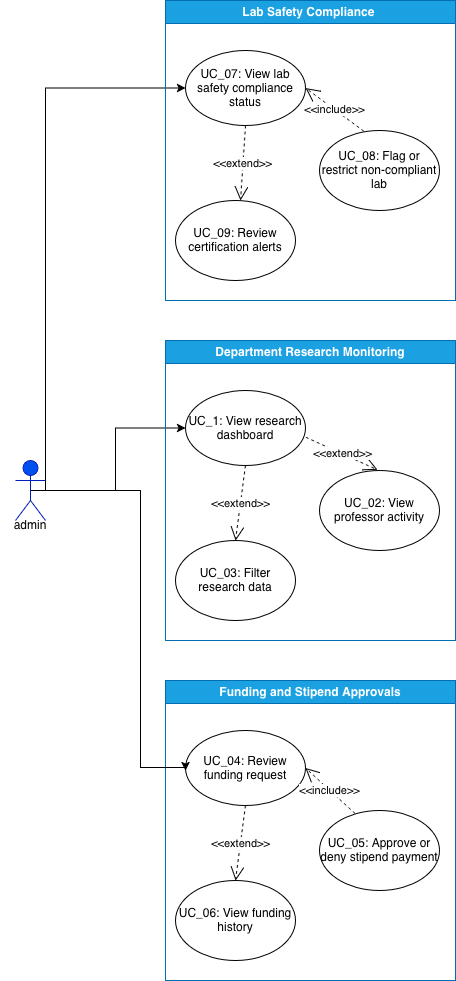

The diagram above was exported from draw.io. Its source (the exported page's mxGraphModel, read from the mxfile embedded in the PNG):
<mxGraphModel dx="2190" dy="1949" grid="1" gridSize="10" guides="1" tooltips="1" connect="1" arrows="1" fold="1" page="1" pageScale="1" pageWidth="827" pageHeight="1169" math="0" shadow="0">
  <root>
    <mxCell id="0" />
    <mxCell id="1" parent="0" />
    <mxCell id="l-XeUsGUxWdZ5rbRDlOG-61" edge="1" parent="1" source="l-XeUsGUxWdZ5rbRDlOG-2" style="edgeStyle=orthogonalEdgeStyle;rounded=0;orthogonalLoop=1;jettySize=auto;html=1;exitX=0.5;exitY=0.5;exitDx=0;exitDy=0;exitPerimeter=0;entryX=0;entryY=0.5;entryDx=0;entryDy=0;" target="l-XeUsGUxWdZ5rbRDlOG-52">
      <mxGeometry relative="1" as="geometry">
        <Array as="points">
          <mxPoint x="-120" y="150" />
          <mxPoint x="-120" y="-253" />
        </Array>
      </mxGeometry>
    </mxCell>
    <mxCell id="l-XeUsGUxWdZ5rbRDlOG-63" edge="1" parent="1" source="l-XeUsGUxWdZ5rbRDlOG-2" style="edgeStyle=orthogonalEdgeStyle;rounded=0;orthogonalLoop=1;jettySize=auto;html=1;exitX=0.5;exitY=0.5;exitDx=0;exitDy=0;exitPerimeter=0;entryX=0;entryY=0.5;entryDx=0;entryDy=0;" target="l-XeUsGUxWdZ5rbRDlOG-15">
      <mxGeometry relative="1" as="geometry" />
    </mxCell>
    <object label="Admin" Admin="admin" id="l-XeUsGUxWdZ5rbRDlOG-2">
      <mxCell parent="1" style="shape=umlActor;verticalLabelPosition=bottom;verticalAlign=top;html=1;outlineConnect=0;fillColor=#0050ef;fontColor=#ffffff;strokeColor=#001DBC;" vertex="1">
        <mxGeometry height="60" width="30" x="-150" y="120" as="geometry" />
      </mxCell>
    </object>
    <mxCell id="l-XeUsGUxWdZ5rbRDlOG-14" parent="1" style="swimlane;whiteSpace=wrap;html=1;fillColor=#1ba1e2;fontColor=#ffffff;strokeColor=#006EAF;" value="Department Research Monitoring" vertex="1">
      <mxGeometry height="300" width="290" as="geometry" />
    </mxCell>
    <mxCell id="l-XeUsGUxWdZ5rbRDlOG-15" parent="l-XeUsGUxWdZ5rbRDlOG-14" style="ellipse;whiteSpace=wrap;html=1;" value="UC_1:&amp;nbsp;View research dashboard" vertex="1">
      <mxGeometry height="75" width="120" x="20" y="50" as="geometry" />
    </mxCell>
    <mxCell id="l-XeUsGUxWdZ5rbRDlOG-17" parent="l-XeUsGUxWdZ5rbRDlOG-14" style="ellipse;whiteSpace=wrap;html=1;" value="UC_03: Filter research data" vertex="1">
      <mxGeometry height="80" width="120" x="10" y="200" as="geometry" />
    </mxCell>
    <mxCell id="l-XeUsGUxWdZ5rbRDlOG-18" parent="l-XeUsGUxWdZ5rbRDlOG-14" style="ellipse;whiteSpace=wrap;html=1;" value="UC_02: View professor activity" vertex="1">
      <mxGeometry height="80" width="120" x="154" y="130" as="geometry" />
    </mxCell>
    <mxCell id="l-XeUsGUxWdZ5rbRDlOG-31" edge="1" parent="l-XeUsGUxWdZ5rbRDlOG-14" source="l-XeUsGUxWdZ5rbRDlOG-15" style="endArrow=open;endSize=12;dashed=1;html=1;rounded=0;entryX=0.5;entryY=0;entryDx=0;entryDy=0;exitX=0.5;exitY=1;exitDx=0;exitDy=0;" target="l-XeUsGUxWdZ5rbRDlOG-17" value="&amp;lt;&amp;lt;extend&amp;gt;&amp;gt;">
      <mxGeometry relative="1" width="160" as="geometry">
        <mxPoint x="140" y="210" as="sourcePoint" />
        <mxPoint x="290" y="190" as="targetPoint" />
      </mxGeometry>
    </mxCell>
    <mxCell id="l-XeUsGUxWdZ5rbRDlOG-29" edge="1" parent="l-XeUsGUxWdZ5rbRDlOG-14" source="l-XeUsGUxWdZ5rbRDlOG-15" style="endArrow=open;endSize=12;dashed=1;html=1;rounded=0;entryX=1.017;entryY=0.675;entryDx=0;entryDy=0;entryPerimeter=0;exitX=1.003;exitY=0.624;exitDx=0;exitDy=0;exitPerimeter=0;" value="&amp;lt;&amp;lt;extend&amp;gt;&amp;gt;">
      <mxGeometry relative="1" width="160" as="geometry">
        <Array as="points">
          <mxPoint x="212" y="129.38" />
        </Array>
        <mxPoint x="290" y="89.38" as="sourcePoint" />
        <mxPoint x="212.03999999999996" y="130.00500000000022" as="targetPoint" />
      </mxGeometry>
    </mxCell>
    <mxCell id="l-XeUsGUxWdZ5rbRDlOG-32" parent="1" style="swimlane;whiteSpace=wrap;html=1;fillColor=#1ba1e2;fontColor=#ffffff;strokeColor=#006EAF;" value="Funding and Stipend Approvals" vertex="1">
      <mxGeometry height="300" width="290" y="340" as="geometry" />
    </mxCell>
    <mxCell id="l-XeUsGUxWdZ5rbRDlOG-33" parent="l-XeUsGUxWdZ5rbRDlOG-32" style="ellipse;whiteSpace=wrap;html=1;" value="UC_04: Review funding request" vertex="1">
      <mxGeometry height="75" width="120" x="20" y="50" as="geometry" />
    </mxCell>
    <mxCell id="l-XeUsGUxWdZ5rbRDlOG-34" parent="l-XeUsGUxWdZ5rbRDlOG-32" style="ellipse;whiteSpace=wrap;html=1;" value="UC_06: View funding history" vertex="1">
      <mxGeometry height="80" width="120" x="10" y="200" as="geometry" />
    </mxCell>
    <mxCell id="l-XeUsGUxWdZ5rbRDlOG-35" parent="l-XeUsGUxWdZ5rbRDlOG-32" style="ellipse;whiteSpace=wrap;html=1;" value="UC_05: Approve or deny stipend payment" vertex="1">
      <mxGeometry height="80" width="120" x="154" y="130" as="geometry" />
    </mxCell>
    <mxCell id="l-XeUsGUxWdZ5rbRDlOG-36" edge="1" parent="l-XeUsGUxWdZ5rbRDlOG-32" source="l-XeUsGUxWdZ5rbRDlOG-33" style="endArrow=open;endSize=12;dashed=1;html=1;rounded=0;entryX=0.5;entryY=0;entryDx=0;entryDy=0;exitX=0.5;exitY=1;exitDx=0;exitDy=0;" target="l-XeUsGUxWdZ5rbRDlOG-34" value="&amp;lt;&amp;lt;extend&amp;gt;&amp;gt;">
      <mxGeometry relative="1" width="160" as="geometry">
        <mxPoint x="140" y="130" as="sourcePoint" />
        <mxPoint x="290" y="190" as="targetPoint" />
      </mxGeometry>
    </mxCell>
    <mxCell id="l-XeUsGUxWdZ5rbRDlOG-57" edge="1" parent="l-XeUsGUxWdZ5rbRDlOG-32" source="l-XeUsGUxWdZ5rbRDlOG-35" style="endArrow=open;endSize=12;dashed=1;html=1;rounded=0;exitX=0.296;exitY=0.038;exitDx=0;exitDy=0;exitPerimeter=0;entryX=1;entryY=0.5;entryDx=0;entryDy=0;" target="l-XeUsGUxWdZ5rbRDlOG-33" value="&amp;lt;&amp;lt;include&amp;gt;&amp;gt;">
      <mxGeometry relative="1" width="160" as="geometry">
        <mxPoint x="144" y="85" as="sourcePoint" />
        <mxPoint x="170" y="40" as="targetPoint" />
      </mxGeometry>
    </mxCell>
    <mxCell id="l-XeUsGUxWdZ5rbRDlOG-51" parent="1" style="swimlane;whiteSpace=wrap;html=1;fillColor=#1ba1e2;fontColor=#ffffff;strokeColor=#006EAF;" value="Lab Safety Compliance&amp;nbsp;" vertex="1">
      <mxGeometry height="300" width="290" y="-340" as="geometry" />
    </mxCell>
    <mxCell id="l-XeUsGUxWdZ5rbRDlOG-52" parent="l-XeUsGUxWdZ5rbRDlOG-51" style="ellipse;whiteSpace=wrap;html=1;" value="UC_07: View lab safety compliance status" vertex="1">
      <mxGeometry height="75" width="120" x="20" y="50" as="geometry" />
    </mxCell>
    <mxCell id="l-XeUsGUxWdZ5rbRDlOG-53" parent="l-XeUsGUxWdZ5rbRDlOG-51" style="ellipse;whiteSpace=wrap;html=1;" value="UC_09: Review certification alerts" vertex="1">
      <mxGeometry height="80" width="120" x="10" y="200" as="geometry" />
    </mxCell>
    <mxCell id="l-XeUsGUxWdZ5rbRDlOG-54" parent="l-XeUsGUxWdZ5rbRDlOG-51" style="ellipse;whiteSpace=wrap;html=1;" value="UC_08: Flag or restrict non-compliant lab" vertex="1">
      <mxGeometry height="80" width="120" x="154" y="130" as="geometry" />
    </mxCell>
    <mxCell id="l-XeUsGUxWdZ5rbRDlOG-55" edge="1" parent="l-XeUsGUxWdZ5rbRDlOG-51" source="l-XeUsGUxWdZ5rbRDlOG-52" style="endArrow=open;endSize=12;dashed=1;html=1;rounded=0;entryX=0.5;entryY=1;entryDx=0;entryDy=0;exitX=0.5;exitY=1;exitDx=0;exitDy=0;" value="&amp;lt;&amp;lt;extend&amp;gt;&amp;gt;">
      <mxGeometry relative="1" width="160" as="geometry">
        <mxPoint x="65" y="275" as="sourcePoint" />
        <mxPoint x="75" y="200" as="targetPoint" />
      </mxGeometry>
    </mxCell>
    <mxCell id="l-XeUsGUxWdZ5rbRDlOG-56" edge="1" parent="l-XeUsGUxWdZ5rbRDlOG-51" source="l-XeUsGUxWdZ5rbRDlOG-54" style="endArrow=open;endSize=12;dashed=1;html=1;rounded=0;exitX=0.37;exitY=0.01;exitDx=0;exitDy=0;exitPerimeter=0;entryX=1;entryY=0.5;entryDx=0;entryDy=0;" target="l-XeUsGUxWdZ5rbRDlOG-52" value="&amp;lt;&amp;lt;include&amp;gt;&amp;gt;">
      <mxGeometry relative="1" width="160" as="geometry">
        <mxPoint x="289.9999999999998" y="159.38" as="sourcePoint" />
        <mxPoint x="160" y="40" as="targetPoint" />
      </mxGeometry>
    </mxCell>
    <mxCell id="KqtcXybHfjzdjCJmJRqd-1" parent="1" style="text;html=1;whiteSpace=wrap;strokeColor=none;fillColor=none;align=center;verticalAlign=middle;rounded=0;" value="admin" vertex="1">
      <mxGeometry height="30" width="60" x="-165" y="170" as="geometry" />
    </mxCell>
    <mxCell id="l-XeUsGUxWdZ5rbRDlOG-66" edge="1" parent="1" style="edgeStyle=orthogonalEdgeStyle;rounded=0;orthogonalLoop=1;jettySize=auto;html=1;">
      <mxGeometry relative="1" as="geometry">
        <Array as="points">
          <mxPoint x="-90" y="150" />
          <mxPoint x="-25" y="150" />
          <mxPoint x="-25" y="427" />
        </Array>
        <mxPoint x="-90" y="150" as="sourcePoint" />
        <mxPoint x="20" y="430" as="targetPoint" />
      </mxGeometry>
    </mxCell>
  </root>
</mxGraphModel>